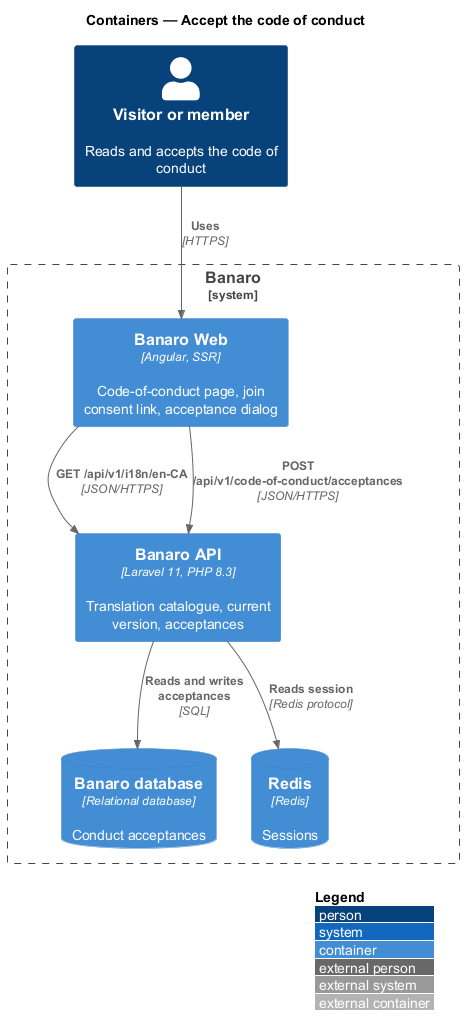

The diagram above was rendered by PlantUML. Its source (embedded in the PNG):
@startuml
!include <C4/C4_Container>
LAYOUT_WITH_LEGEND()
title Containers — Accept the code of conduct

Person(visitor, "Visitor or member", "Reads and accepts the code of conduct")

System_Boundary(banaro, "Banaro") {
  Container(web, "Banaro Web", "Angular, SSR", "Code-of-conduct page, join consent link, acceptance dialog")
  Container(api, "Banaro API", "Laravel 11, PHP 8.3", "Translation catalogue, current version, acceptances")
  ContainerDb(db, "Banaro database", "Relational database", "Conduct acceptances")
  ContainerDb(redis, "Redis", "Redis", "Sessions")
}

Rel(visitor, web, "Uses", "HTTPS")
Rel(web, api, "GET /api/v1/i18n/en-CA", "JSON/HTTPS")
Rel(web, api, "POST /api/v1/code-of-conduct/acceptances", "JSON/HTTPS")
Rel(api, redis, "Reads session", "Redis protocol")
Rel(api, db, "Reads and writes acceptances", "SQL")
@enduml